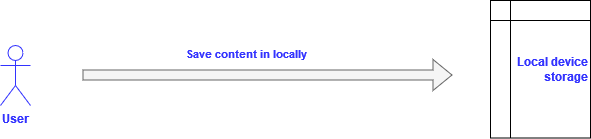

The diagram above was exported from draw.io. Its source (the exported page's mxGraphModel, read from the mxfile embedded in the PNG):
<mxGraphModel dx="2074" dy="1106" grid="1" gridSize="10" guides="1" tooltips="1" connect="1" arrows="1" fold="1" page="1" pageScale="1" pageWidth="850" pageHeight="1100" math="0" shadow="0">
  <root>
    <mxCell id="0" />
    <mxCell id="1" parent="0" />
    <mxCell id="6otbtctm64-bsFKl2SRl-10" style="edgeStyle=orthogonalEdgeStyle;rounded=0;orthogonalLoop=1;jettySize=auto;html=1;strokeWidth=1;shape=flexArrow;fillColor=#f5f5f5;strokeColor=#666666;" edge="1" parent="1">
      <mxGeometry relative="1" as="geometry">
        <mxPoint x="132" y="364.5" as="sourcePoint" />
        <mxPoint x="502" y="364.5" as="targetPoint" />
      </mxGeometry>
    </mxCell>
    <mxCell id="6otbtctm64-bsFKl2SRl-17" value="&lt;font color=&quot;#3333ff&quot;&gt;&lt;b&gt;Save content in locally&lt;br&gt;&lt;/b&gt;&lt;/font&gt;" style="edgeLabel;html=1;align=center;verticalAlign=middle;resizable=0;points=[];" vertex="1" connectable="0" parent="6otbtctm64-bsFKl2SRl-10">
      <mxGeometry x="0.0216" relative="1" as="geometry">
        <mxPoint x="-26" y="-22" as="offset" />
      </mxGeometry>
    </mxCell>
    <mxCell id="6otbtctm64-bsFKl2SRl-1" value="&lt;div&gt;&lt;font color=&quot;#3333ff&quot;&gt;&lt;b&gt;User&lt;/b&gt;&lt;/font&gt;&lt;/div&gt;" style="shape=umlActor;verticalLabelPosition=bottom;verticalAlign=top;html=1;outlineConnect=0;strokeColor=#3333FF;strokeWidth=1;perimeterSpacing=1;" vertex="1" parent="1">
      <mxGeometry x="50" y="335" width="30" height="60" as="geometry" />
    </mxCell>
    <mxCell id="6otbtctm64-bsFKl2SRl-20" value="&lt;div align=&quot;right&quot;&gt;&lt;b&gt;&lt;font color=&quot;#3333ff&quot;&gt;Local device&lt;/font&gt;&lt;/b&gt;&lt;/div&gt;&lt;div align=&quot;right&quot;&gt;&lt;font color=&quot;#3333ff&quot;&gt;&lt;b&gt;storage&lt;/b&gt;&lt;br&gt;&lt;/font&gt;&lt;/div&gt;" style="shape=internalStorage;whiteSpace=wrap;html=1;backgroundOutline=1;align=right;" vertex="1" parent="1">
      <mxGeometry x="540" y="290" width="100" height="137.5" as="geometry" />
    </mxCell>
  </root>
</mxGraphModel>